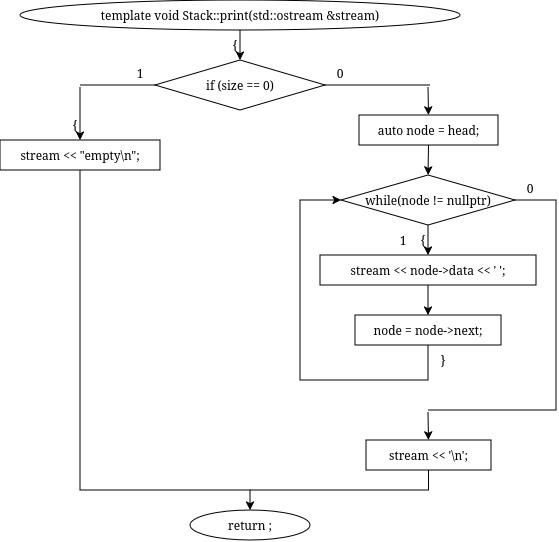

The diagram above was exported from draw.io. Its source (the exported page's mxGraphModel, read from the mxfile embedded in the PNG):
<mxGraphModel dx="568" dy="409" grid="1" gridSize="10" guides="1" tooltips="1" connect="1" arrows="1" fold="1" page="1" pageScale="1" pageWidth="850" pageHeight="1100" math="0" shadow="0">
  <root>
    <mxCell id="0" />
    <mxCell id="1" parent="0" />
    <mxCell id="pilmKmZ6-uoogRAK86wR-294" edge="1" parent="1" style="edgeStyle=orthogonalEdgeStyle;rounded=0;html=1;endArrow=classic;" value="">
      <mxGeometry relative="1" as="geometry">
        <Array as="points">
          <mxPoint x="440" y="3860" />
          <mxPoint x="640" y="3860" />
        </Array>
        <mxPoint x="1190" y="3860.076923076923" as="sourcePoint" />
      </mxGeometry>
    </mxCell>
    <mxCell id="NQzHFs97rIj_YFeGw_ZN-27" parent="1" style="ellipse;whiteSpace=wrap;html=1;" value="template&lt;class T&gt; void Stack&lt;T&gt;::print(std::ostream &amp;stream)" vertex="1">
      <mxGeometry height="30" width="440" x="260" y="310" as="geometry" />
    </mxCell>
    <mxCell id="NQzHFs97rIj_YFeGw_ZN-28" parent="1" style="text;html=1;whiteSpace=wrap;strokeColor=none;fillColor=none;align=center;verticalAlign=middle;rounded=0;" value="{" vertex="1">
      <mxGeometry height="16" width="20" x="465" y="347" as="geometry" />
    </mxCell>
    <mxCell id="NQzHFs97rIj_YFeGw_ZN-29" parent="1" style="rhombus;whiteSpace=wrap;html=1;" value="if (size == 0)" vertex="1">
      <mxGeometry height="50" width="170" x="395" y="370" as="geometry" />
    </mxCell>
    <mxCell id="NQzHFs97rIj_YFeGw_ZN-30" parent="1" style="text;html=1;whiteSpace=wrap;strokeColor=none;fillColor=none;align=center;verticalAlign=middle;rounded=0;" value="1" vertex="1">
      <mxGeometry height="16" width="20" x="370" y="375" as="geometry" />
    </mxCell>
    <mxCell id="NQzHFs97rIj_YFeGw_ZN-31" parent="1" style="text;html=1;whiteSpace=wrap;strokeColor=none;fillColor=none;align=center;verticalAlign=middle;rounded=0;" value="0" vertex="1">
      <mxGeometry height="16" width="20" x="570" y="375" as="geometry" />
    </mxCell>
    <mxCell id="NQzHFs97rIj_YFeGw_ZN-32" parent="1" style="text;html=1;whiteSpace=wrap;strokeColor=none;fillColor=none;align=center;verticalAlign=middle;rounded=0;" value="{" vertex="1">
      <mxGeometry height="16" width="20" x="305" y="427" as="geometry" />
    </mxCell>
    <mxCell id="NQzHFs97rIj_YFeGw_ZN-33" parent="1" style="rounded=0;whiteSpace=wrap;html=1;fillColor=none;strokeColor=none;" value="" vertex="1">
      <mxGeometry height="2" width="2" x="319" y="395" as="geometry" />
    </mxCell>
    <mxCell id="NQzHFs97rIj_YFeGw_ZN-34" parent="1" style="rounded=0;whiteSpace=wrap;html=1;" value="stream &lt;&lt; &quot;empty\n&quot;;" vertex="1">
      <mxGeometry height="30" width="160" x="240" y="450" as="geometry" />
    </mxCell>
    <mxCell id="NQzHFs97rIj_YFeGw_ZN-35" parent="1" style="ellipse;whiteSpace=wrap;html=1;" value="return ;" vertex="1">
      <mxGeometry height="30" width="120" x="430" y="820" as="geometry" />
    </mxCell>
    <mxCell id="NQzHFs97rIj_YFeGw_ZN-37" parent="1" style="rounded=0;whiteSpace=wrap;html=1;fillColor=none;strokeColor=none;" value="" vertex="1">
      <mxGeometry height="2" width="2" x="479" y="600" as="geometry" />
    </mxCell>
    <mxCell id="NQzHFs97rIj_YFeGw_ZN-49" edge="1" parent="1" source="NQzHFs97rIj_YFeGw_ZN-27" style="endArrow=classic;html=1;rounded=0;exitX=0.5;exitY=1;exitDx=0;exitDy=0;entryX=0.5;entryY=0;entryDx=0;entryDy=0;" target="NQzHFs97rIj_YFeGw_ZN-29" value="">
      <mxGeometry relative="1" as="geometry" />
    </mxCell>
    <mxCell id="NQzHFs97rIj_YFeGw_ZN-50" edge="1" parent="1" source="NQzHFs97rIj_YFeGw_ZN-29" style="endArrow=none;html=1;rounded=0;exitX=0;exitY=0.5;exitDx=0;exitDy=0;entryX=0.5;entryY=0;entryDx=0;entryDy=0;" target="NQzHFs97rIj_YFeGw_ZN-33" value="">
      <mxGeometry relative="1" as="geometry">
        <Array as="points">
          <mxPoint x="395" y="395" />
          <mxPoint x="320" y="395" />
        </Array>
      </mxGeometry>
    </mxCell>
    <mxCell id="NQzHFs97rIj_YFeGw_ZN-51" edge="1" parent="1" source="NQzHFs97rIj_YFeGw_ZN-33" style="endArrow=classic;html=1;rounded=0;exitX=0.5;exitY=1;exitDx=0;exitDy=0;entryX=0.5;entryY=0;entryDx=0;entryDy=0;" target="NQzHFs97rIj_YFeGw_ZN-34" value="">
      <mxGeometry relative="1" as="geometry" />
    </mxCell>
    <mxCell id="NQzHFs97rIj_YFeGw_ZN-52" edge="1" parent="1" source="NQzHFs97rIj_YFeGw_ZN-34" style="endArrow=classic;html=1;rounded=0;exitX=0.5;exitY=1;exitDx=0;exitDy=0;entryX=0.5;entryY=0;entryDx=0;entryDy=0;" target="NQzHFs97rIj_YFeGw_ZN-35" value="">
      <mxGeometry relative="1" as="geometry">
        <Array as="points">
          <mxPoint x="320" y="800" />
          <mxPoint x="490" y="800" />
        </Array>
      </mxGeometry>
    </mxCell>
    <mxCell id="NQzHFs97rIj_YFeGw_ZN-62" parent="1" style="rounded=0;whiteSpace=wrap;html=1;" value="auto node = head;" vertex="1">
      <mxGeometry height="30" width="139" x="599" y="425" as="geometry" />
    </mxCell>
    <mxCell id="NQzHFs97rIj_YFeGw_ZN-63" parent="1" style="rhombus;whiteSpace=wrap;html=1;" value="while(node != nullptr)" vertex="1">
      <mxGeometry height="50" width="174" x="581" y="485" as="geometry" />
    </mxCell>
    <mxCell id="NQzHFs97rIj_YFeGw_ZN-64" parent="1" style="text;html=1;whiteSpace=wrap;strokeColor=none;fillColor=none;align=center;verticalAlign=middle;rounded=0;" value="{" vertex="1">
      <mxGeometry height="16" width="20" x="653" y="542" as="geometry" />
    </mxCell>
    <mxCell id="NQzHFs97rIj_YFeGw_ZN-65" parent="1" style="text;html=1;whiteSpace=wrap;strokeColor=none;fillColor=none;align=center;verticalAlign=middle;rounded=0;" value="1" vertex="1">
      <mxGeometry height="16" width="20" x="633" y="542" as="geometry" />
    </mxCell>
    <mxCell id="NQzHFs97rIj_YFeGw_ZN-66" parent="1" style="text;html=1;whiteSpace=wrap;strokeColor=none;fillColor=none;align=center;verticalAlign=middle;rounded=0;" value="0" vertex="1">
      <mxGeometry height="16" width="20" x="760" y="490" as="geometry" />
    </mxCell>
    <mxCell id="NQzHFs97rIj_YFeGw_ZN-67" parent="1" style="rounded=0;whiteSpace=wrap;html=1;" value="stream &lt;&lt; node-&gt;data &lt;&lt; ' ';" vertex="1">
      <mxGeometry height="30" width="216" x="560" y="565" as="geometry" />
    </mxCell>
    <mxCell id="NQzHFs97rIj_YFeGw_ZN-68" parent="1" style="rounded=0;whiteSpace=wrap;html=1;" value="node = node-&gt;next;" vertex="1">
      <mxGeometry height="30" width="146" x="595" y="625" as="geometry" />
    </mxCell>
    <mxCell id="NQzHFs97rIj_YFeGw_ZN-69" parent="1" style="text;html=1;whiteSpace=wrap;strokeColor=none;fillColor=none;align=center;verticalAlign=middle;rounded=0;" value="}" vertex="1">
      <mxGeometry height="16" width="20" x="673" y="662" as="geometry" />
    </mxCell>
    <mxCell id="NQzHFs97rIj_YFeGw_ZN-70" parent="1" style="rounded=0;whiteSpace=wrap;html=1;fillColor=none;strokeColor=none;" value="" vertex="1">
      <mxGeometry height="2" width="2" x="667" y="720" as="geometry" />
    </mxCell>
    <mxCell id="NQzHFs97rIj_YFeGw_ZN-81" edge="1" parent="1" source="NQzHFs97rIj_YFeGw_ZN-71" style="edgeStyle=orthogonalEdgeStyle;rounded=0;orthogonalLoop=1;jettySize=auto;html=1;endArrow=none;endFill=0;">
      <mxGeometry relative="1" as="geometry">
        <Array as="points">
          <mxPoint x="668" y="800" />
        </Array>
        <mxPoint x="490" y="800" as="targetPoint" />
      </mxGeometry>
    </mxCell>
    <mxCell id="NQzHFs97rIj_YFeGw_ZN-71" parent="1" style="rounded=0;whiteSpace=wrap;html=1;" value="stream &lt;&lt; '\n';" vertex="1">
      <mxGeometry height="30" width="125" x="606" y="750" as="geometry" />
    </mxCell>
    <mxCell id="NQzHFs97rIj_YFeGw_ZN-73" edge="1" parent="1" style="endArrow=classic;html=1;rounded=0;exitX=0.5;exitY=1;exitDx=0;exitDy=0;entryX=0.5;entryY=0;entryDx=0;entryDy=0;" target="NQzHFs97rIj_YFeGw_ZN-62" value="">
      <mxGeometry relative="1" as="geometry">
        <mxPoint x="668" y="397" as="sourcePoint" />
      </mxGeometry>
    </mxCell>
    <mxCell id="NQzHFs97rIj_YFeGw_ZN-74" edge="1" parent="1" source="NQzHFs97rIj_YFeGw_ZN-62" style="endArrow=classic;html=1;rounded=0;exitX=0.5;exitY=1;exitDx=0;exitDy=0;entryX=0.5;entryY=0;entryDx=0;entryDy=0;" target="NQzHFs97rIj_YFeGw_ZN-63" value="">
      <mxGeometry relative="1" as="geometry" />
    </mxCell>
    <mxCell id="NQzHFs97rIj_YFeGw_ZN-75" edge="1" parent="1" source="NQzHFs97rIj_YFeGw_ZN-63" style="endArrow=classic;html=1;rounded=0;exitX=0.5;exitY=1;exitDx=0;exitDy=0;entryX=0.5;entryY=0;entryDx=0;entryDy=0;" target="NQzHFs97rIj_YFeGw_ZN-67" value="">
      <mxGeometry relative="1" as="geometry" />
    </mxCell>
    <mxCell id="NQzHFs97rIj_YFeGw_ZN-76" edge="1" parent="1" source="NQzHFs97rIj_YFeGw_ZN-67" style="endArrow=classic;html=1;rounded=0;exitX=0.5;exitY=1;exitDx=0;exitDy=0;entryX=0.5;entryY=0;entryDx=0;entryDy=0;" target="NQzHFs97rIj_YFeGw_ZN-68" value="">
      <mxGeometry relative="1" as="geometry" />
    </mxCell>
    <mxCell id="NQzHFs97rIj_YFeGw_ZN-77" edge="1" parent="1" source="NQzHFs97rIj_YFeGw_ZN-68" style="endArrow=classic;html=1;rounded=0;exitX=0.5;exitY=1;exitDx=0;exitDy=0;entryX=0;entryY=0.5;entryDx=0;entryDy=0;" target="NQzHFs97rIj_YFeGw_ZN-63" value="">
      <mxGeometry relative="1" as="geometry">
        <Array as="points">
          <mxPoint x="668" y="690" />
          <mxPoint x="540" y="690" />
          <mxPoint x="540" y="510" />
        </Array>
      </mxGeometry>
    </mxCell>
    <mxCell id="NQzHFs97rIj_YFeGw_ZN-78" edge="1" parent="1" source="NQzHFs97rIj_YFeGw_ZN-63" style="endArrow=none;html=1;rounded=0;exitX=1;exitY=0.5;exitDx=0;exitDy=0;entryX=0.5;entryY=0;entryDx=0;entryDy=0;" target="NQzHFs97rIj_YFeGw_ZN-70" value="">
      <mxGeometry relative="1" as="geometry">
        <Array as="points">
          <mxPoint x="796" y="510" />
          <mxPoint x="796" y="720" />
          <mxPoint x="668" y="720" />
        </Array>
      </mxGeometry>
    </mxCell>
    <mxCell id="NQzHFs97rIj_YFeGw_ZN-79" edge="1" parent="1" source="NQzHFs97rIj_YFeGw_ZN-70" style="endArrow=classic;html=1;rounded=0;exitX=0.5;exitY=1;exitDx=0;exitDy=0;entryX=0.5;entryY=0;entryDx=0;entryDy=0;" target="NQzHFs97rIj_YFeGw_ZN-71" value="">
      <mxGeometry relative="1" as="geometry" />
    </mxCell>
    <mxCell id="NQzHFs97rIj_YFeGw_ZN-80" edge="1" parent="1" source="NQzHFs97rIj_YFeGw_ZN-29" style="endArrow=none;html=1;rounded=0;exitX=1;exitY=0.5;exitDx=0;exitDy=0;endFill=0;" value="">
      <mxGeometry height="50" relative="1" width="50" as="geometry">
        <mxPoint x="400" y="760" as="sourcePoint" />
        <mxPoint x="670" y="395" as="targetPoint" />
      </mxGeometry>
    </mxCell>
  </root>
</mxGraphModel>